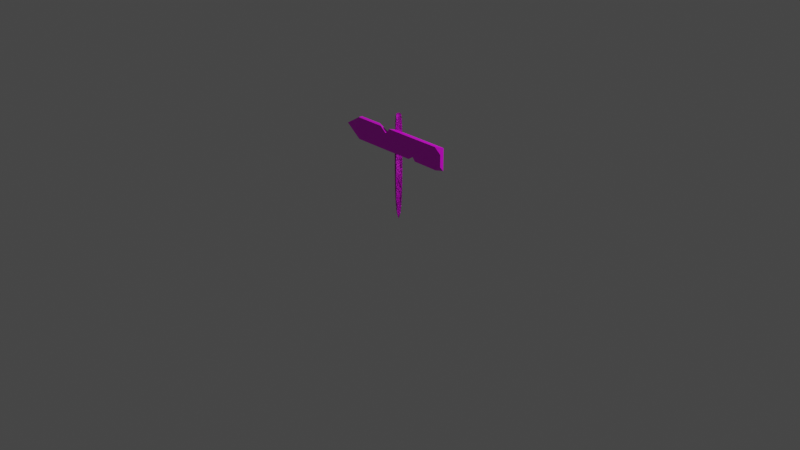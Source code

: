 # Source: ArrowSign.blend  (saved by Blender 2.91.10; exported with 4.5.12 LTS)
import bpy
from mathutils import Matrix  # noqa: F401  (used for matrix-valued properties, if any)

bpy.ops.wm.read_factory_settings(use_empty=True)
scene = bpy.context.scene
scene.name = 'Scene'

# ---- collections
col_collection = bpy.data.collections.new('Collection'); scene.collection.children.link(col_collection)

# ---- images (referenced by path relative to the original .blend; pixels are not part of the script)
import os
ASSET_DIR = os.environ.get("B2B_ASSET_DIR", "")  # directory of the original .blend (textures are referenced by path, not embedded)
HERE = os.path.dirname(os.path.abspath(__file__))  # packed textures are extracted next to this script under _unpacked/

def load_image(name, relpath, width, height, colorspace="sRGB"):
    """Load a texture the original file referenced (path relative to the .blend, or extracted next to this script)."""
    p = next((c for c in (os.path.join(HERE, relpath), os.path.join(ASSET_DIR, relpath)) if relpath and os.path.exists(c)), "")
    if p:
        img = bpy.data.images.load(p, check_existing=True)
        img.name = name
    else:  # same state as the original file: an image datablock whose file is absent (Cycles renders it pink)
        img = bpy.data.images.new(name, width, height)
        img.source = "FILE"
        img.filepath = "//" + (relpath or name)
    img.colorspace_settings.name = colorspace
    return img
img_american_walnut_pxr128_tif = load_image('American_walnut_pxr128.tif', 'American_walnut_pxr128.tif', 1024, 1024, 'sRGB')
img_anigre_pxr128_tif = load_image('Anigre_pxr128.tif', 'Anigre_pxr128.tif', 1024, 1024, 'sRGB')

# ---- materials (node trees are filled in below, after node groups)
mat_material_001 = bpy.data.materials.new('Material.001')
mat_material_001.use_transparent_shadow = False
mat_material_002 = bpy.data.materials.new('Material.002')
mat_material_002.use_transparent_shadow = False

# ---- material node trees
mat_material_001.use_nodes = True; mat_material_001.node_tree.nodes.clear()
mat_material_002.use_nodes = True; mat_material_002.node_tree.nodes.clear()
_N = mat_material_002.node_tree.nodes; _L = mat_material_002.node_tree.links
n0 = _N.new('ShaderNodeBsdfPrincipled'); n0.name = 'Principled BSDF'; n0.location = (10, 300)
n0.distribution = 'GGX'
n0.subsurface_method = 'BURLEY'
n0.inputs[3].default_value = 1.45
n0.inputs[27].default_value = (0.0, 0.0, 0.0, 1.0)
n0.inputs[28].default_value = 1.0
n1 = _N.new('ShaderNodeOutputMaterial'); n1.name = 'Material Output'; n1.location = (300, 300)
n2 = _N.new('ShaderNodeTexImage'); n2.name = 'Image Texture'; n2.location = (-280, 280)
n2.image = img_anigre_pxr128_tif
n2.projection = 'BOX'
n3 = _N.new('ShaderNodeTexCoord'); n3.name = 'Texture Coordinate'; n3.location = (-517, 282)
_L.new(n0.outputs[0], n1.inputs[0])
_L.new(n2.outputs[0], n0.inputs[0])
_L.new(n3.outputs[0], n2.inputs[0])
n1.is_active_output = True

# ---- world
world_world = bpy.data.worlds.new('World'); scene.world = world_world
world_world.use_nodes = True; world_world.node_tree.nodes.clear()
_N = world_world.node_tree.nodes; _L = world_world.node_tree.links
n0 = _N.new('ShaderNodeOutputWorld'); n0.name = 'World Output'; n0.location = (300, 300)
n1 = _N.new('ShaderNodeBackground'); n1.name = 'Background'; n1.location = (10, 300)
n1.inputs[0].default_value = (0.05088, 0.05088, 0.05088, 1.0)
_L.new(n1.outputs[0], n0.inputs[0])
n0.is_active_output = True
world_world.color = (0.05088, 0.05088, 0.05088)
world_world.use_sun_shadow = False
world_world.sun_shadow_jitter_overblur = 0.0

# ---- cameras
cam_camera = bpy.data.cameras.new('Camera')
cam_camera.clip_end = 100.0
cam_camera.ortho_scale = 7.314

# ---- lights
light_light = bpy.data.lights.new('Light', 'POINT')
light_light.transmission_factor = 0.0
light_light.energy = 1000.0
light_light.shadow_soft_size = 0.1
light_light.shadow_maximum_resolution = 0.006
light_light.use_absolute_resolution = True

# ---- meshes
me_cylinder = bpy.data.meshes.new('Cylinder')
me_cylinder.from_pydata([(0.0, 0.1, -0.6), (2.814e-09, 0.04184, 0.6), (0.07071, 0.07071, -0.6), (0.02959, 0.02959, 0.6), (0.1, -4.371e-09, -0.6), (0.04184, -2.495e-09, 0.6), (0.07071, -0.07071, -0.6), (0.02959, -0.02959, 0.6), (-8.742e-09, -0.1, -0.6), (-3.114e-09, -0.04184, 0.6), (-0.07071, -0.07071, -0.6), (-0.02959, -0.02959, 0.6), (-0.1, 1.192e-09, -0.6), (-0.04184, 1.192e-09, 0.6), (-0.07071, 0.07071, -0.6), (-0.02959, 0.02959, 0.6), (0.07071, 0.07071, 0.6), (0.0, 0.1, 0.6), (0.1, -4.371e-09, 0.6), (0.07071, -0.07071, 0.6), (-8.742e-09, -0.1, 0.6), (-0.07071, -0.07071, 0.6), (-0.1, 1.192e-09, 0.6), (-0.07071, 0.07071, 0.6)], [], [(0, 17, 16, 2), (2, 16, 18, 4), (4, 18, 19, 6), (6, 19, 20, 8), (8, 20, 21, 10), (10, 21, 22, 12), (3, 1, 15, 13, 11, 9, 7, 5), (12, 22, 23, 14), (14, 23, 17, 0), (0, 2, 4, 6, 8, 10, 12, 14), (1, 3, 16, 17), (3, 5, 18, 16), (5, 7, 19, 18), (7, 9, 20, 19), (9, 11, 21, 20), (11, 13, 22, 21), (13, 15, 23, 22), (15, 1, 17, 23)])
me_cylinder.polygons.foreach_set('use_smooth', [True] * 18)
_uv = me_cylinder.uv_layers.new(name='UVMap')
_uv.uv.foreach_set('vector', [1.0, 0.5, 1.0, 1.0, 0.875, 1.0, 0.875, 0.5, 0.875, 0.5, 0.875, 1.0, 0.75, 1.0, 0.75, 0.5, 0.75, 0.5, 0.75, 1.0, 0.625, 1.0, 0.625, 0.5, 0.625, 0.5, 0.625, 1.0, 0.5, 1.0, 0.5, 0.5, 0.5, 0.5, 0.5, 1.0, 0.375, 1.0, 0.375, 0.5, 0.375, 0.5, 0.375, 1.0, 0.25, 1.0, 0.25, 0.5, 0.321, 0.321, 0.25, 0.3504, 0.179, 0.321, 0.1496, 0.25, 0.179, 0.179, 0.25, 0.1496, 0.321, 0.179, 0.3504, 0.25, 0.25, 0.5, 0.25, 1.0, 0.125, 1.0, 0.125, 0.5, 0.125, 0.5, 0.125, 1.0, 0.0, 1.0, 0.0, 0.5, 0.75, 0.49, 0.9197, 0.4197, 0.99, 0.25, 0.9197, 0.08029, 0.75, 0.01, 0.5803, 0.08029, 0.51, 0.25, 0.5803, 0.4197, 0.25, 0.3504, 0.321, 0.321, 0.4197, 0.4197, 0.25, 0.49, 0.321, 0.321, 0.3504, 0.25, 0.49, 0.25, 0.4197, 0.4197, 0.3504, 0.25, 0.321, 0.179, 0.4197, 0.08029, 0.49, 0.25, 0.321, 0.179, 0.25, 0.1496, 0.25, 0.01, 0.4197, 0.08029, 0.25, 0.1496, 0.179, 0.179, 0.08029, 0.08029, 0.25, 0.01, 0.179, 0.179, 0.1496, 0.25, 0.01, 0.25, 0.08029, 0.08029, 0.1496, 0.25, 0.179, 0.321, 0.08029, 0.4197, 0.01, 0.25, 0.179, 0.321, 0.25, 0.3504, 0.25, 0.49, 0.08029, 0.4197])
me_cylinder.materials.append(mat_material_001)
me_cylinder.use_remesh_fix_poles = True
me_cylinder.use_remesh_preserve_attributes = False
me_cylinder.use_mirror_vertex_groups = False
me_cylinder.update()
me_cube_001 = bpy.data.meshes.new('Cube.001')
me_cube_001.from_pydata([(-1.0, -1.0, -1.0), (-1.0, -1.0, 1.0), (-1.0, 1.0, -1.0), (-1.0, 1.0, 1.0), (1.0, 1.0, -1.0), (1.0, 1.0, 1.0), (0.3333, 1.0, -0.7008), (-0.3333, 1.0, -1.0), (0.3333, 1.0, 1.0), (-0.3333, -1.0, -1.0), (0.3333, -1.0, 1.0), (-0.2896, -1.094, 0.4464), (-0.2299, -1.0, 1.0), (-0.4324, -1.0, 1.0), (0.3333, -1.0, -0.571), (0.2456, -0.8269, -1.0), (0.3962, -0.802, -1.0), (-0.5331, 1.0, 1.0), (-1.339, -2.384e-07, 9.537e-07), (-0.3335, 1.038, 0.52), (-0.1336, 1.0, 1.0), (0.8648, -0.8651, 1.0), (1.0, -1.0, 0.5002), (1.0, -1.0, -0.5629), (0.8962, -0.966, -1.0)], [], [(1, 3, 18), (6, 8, 5, 4), (4, 5, 22, 23), (2, 3, 17, 19, 7), (15, 14, 10, 12, 11, 9), (19, 12, 20), (2, 7, 9, 0), (24, 23, 22, 21, 10, 14, 16), (7, 6, 15, 9), (9, 11, 13, 1, 0), (12, 19, 11), (13, 11, 19), (8, 20, 12, 10), (7, 19, 20, 8, 6), (15, 6, 14), (16, 14, 6), (17, 13, 19), (13, 17, 3, 1), (2, 0, 18), (3, 2, 18), (0, 1, 18), (21, 22, 5), (5, 8, 10, 21), (23, 24, 4), (6, 4, 24, 16)])
_uv = me_cube_001.uv_layers.new(name='UVMap')
_uv.uv.foreach_set('vector', [0.875, 0.75, 0.875, 0.5, 0.875, 0.75, 0.375, 0.4167, 0.625, 0.4167, 0.625, 0.5, 0.375, 0.5, 0.375, 0.5, 0.625, 0.5, 0.5625, 0.75, 0.4296, 0.75, 0.375, 0.25, 0.625, 0.25, 0.625, 0.3084, 0.6, 0.3333, 0.375, 0.3333, 0.3197, 0.7674, 0.4286, 0.8333, 0.625, 0.8333, 0.625, 0.8915, 0.5485, 0.9167, 0.375, 0.9167, 0.7684, 0.5398, 0.625, 0.8915, 0.7667, 0.5, 0.125, 0.5, 0.2083, 0.5, 0.2083, 0.75, 0.125, 0.75, 0.375, 0.763, 0.4296, 0.75, 0.5625, 0.75, 0.6241, 0.7675, 0.625, 0.8333, 0.4286, 0.8333, 0.375, 0.8255, 0.2083, 0.5, 0.2917, 0.5, 0.2807, 0.7284, 0.2083, 0.75, 0.375, 0.9167, 0.5485, 0.9167, 0.625, 0.9419, 0.625, 1.0, 0.375, 1.0, 0.625, 0.8915, 0.7684, 0.5398, 0.5485, 0.9167, 0.625, 0.9419, 0.5485, 0.9167, 0.7684, 0.5398, 0.7083, 0.5, 0.7667, 0.5, 0.7665, 0.75, 0.7083, 0.75, 0.375, 0.3333, 0.6, 0.3333, 0.625, 0.3583, 0.625, 0.4167, 0.375, 0.4167, 0.2807, 0.7284, 0.2917, 0.5, 0.4286, 0.8333, 0.2995, 0.7253, 0.4286, 0.8333, 0.2917, 0.5, 0.625, 0.3084, 0.8169, 0.75, 0.6, 0.3333, 0.8169, 0.75, 0.8166, 0.5, 0.875, 0.5, 0.875, 0.75, 0.125, 0.5, 0.125, 0.75, 0.125, 0.5, 0.625, 0.25, 0.375, 0.25, 0.625, 0.25, 0.375, 1.0, 0.625, 1.0, 0.375, 1.0, 0.6419, 0.7331, 0.5625, 0.75, 0.625, 0.5, 0.625, 0.5, 0.7083, 0.5, 0.7083, 0.75, 0.6419, 0.7331, 0.4296, 0.75, 0.375, 0.763, 0.375, 0.5, 0.2917, 0.5, 0.375, 0.5, 0.362, 0.7457, 0.2995, 0.7253])
me_cube_001.materials.append(mat_material_002)
me_cube_001.use_remesh_fix_poles = True
me_cube_001.use_remesh_preserve_attributes = False
me_cube_001.use_mirror_vertex_groups = False
me_cube_001.update()

# ---- objects
ob_light = bpy.data.objects.new('Light', light_light)
ob_camera = bpy.data.objects.new('Camera', cam_camera)
ob_cylinder = bpy.data.objects.new('Cylinder', me_cylinder)
ob_cube = bpy.data.objects.new('Cube', me_cube_001)
_N = mat_material_001.node_tree.nodes; _L = mat_material_001.node_tree.links
n0 = _N.new('ShaderNodeTexImage'); n0.name = 'Image Texture'; n0.location = (-366, 280)
n0.image = img_american_walnut_pxr128_tif
n0.projection = 'BOX'
n1 = _N.new('ShaderNodeBsdfPrincipled'); n1.name = 'Principled BSDF'; n1.location = (250, 297)
n1.distribution = 'GGX'
n1.subsurface_method = 'BURLEY'
n1.inputs[3].default_value = 1.45
n1.inputs[27].default_value = (0.0, 0.0, 0.0, 1.0)
n1.inputs[28].default_value = 1.0
n2 = _N.new('ShaderNodeOutputMaterial'); n2.name = 'Material Output'; n2.location = (738, 286)
n3 = _N.new('ShaderNodeTexCoord'); n3.name = 'Texture Coordinate'; n3.location = (-561, 273)
n3.object = ob_cylinder
n4 = _N.new('ShaderNodeTexNoise'); n4.name = 'Noise Texture'; n4.location = (508, 108)
n4.inputs[2].default_value = 2.8
n4.inputs[3].default_value = 10.2
n4.inputs[4].default_value = 0.4417
n4.inputs[8].default_value = 17.0
_L.new(n1.outputs[0], n2.inputs[0])
_L.new(n3.outputs[0], n0.inputs[0])
_L.new(n0.outputs[0], n1.inputs[0])
_L.new(n3.outputs[3], n4.inputs[0])
_L.new(n4.outputs[0], n2.inputs[2])
n2.is_active_output = True

# ---- transforms, parenting, visibility, modifiers, constraints
ob_light.location = (4.076, 1.005, 5.904)
ob_light.rotation_euler = (0.6503, 0.05522, 1.866)
ob_light.lock_rotations_4d = False
ob_light.empty_display_type = 'ARROWS'
ob_light.color = (0.0, 0.0, 0.0, 0.0)
ob_light.lineart.crease_threshold = 0.0
ob_camera.location = (7.359, -6.926, 4.958)
ob_camera.rotation_euler = (1.109, 0.0, 0.8149)
ob_camera.lock_rotations_4d = False
ob_camera.empty_display_type = 'ARROWS'
ob_camera.color = (0.0, 0.0, 0.0, 0.0)
ob_camera.display_type = 'WIRE'
ob_camera.lineart.crease_threshold = 0.0
ob_cylinder.location = (0.0, -0.007478, 0.537)
ob_cylinder.scale = (0.4406, 0.4406, 1.0)
ob_cylinder.lineart.crease_threshold = 0.0
_m = ob_cylinder.modifiers.new('Subdivision', 'SUBSURF')
_m.uv_smooth = 'PRESERVE_CORNERS'
_m.levels = 2
ob_cube.location = (0.07023, -0.05787, 0.8599)
ob_cube.scale = (0.5744, 0.02049, 0.117)
ob_cube.lineart.crease_threshold = 0.0

# ---- collection membership
col_collection.objects.link(ob_light)
col_collection.objects.link(ob_camera)
col_collection.objects.link(ob_cylinder)
col_collection.objects.link(ob_cube)

# ---- scene / render settings (as saved in the file)
scene.camera = ob_camera
scene.frame_start = 1; scene.frame_end = 250; scene.frame_set(1)
scene.render.engine = 'BLENDER_EEVEE_NEXT'
scene.cycles.use_denoising = False
scene.cycles.samples = 128
scene.cycles.sampling_pattern = 'TABULATED_SOBOL'
scene.cycles.use_adaptive_sampling = False
scene.cycles.use_light_tree = False
scene.view_settings.view_transform = 'Filmic'
bpy.context.view_layer.update()

